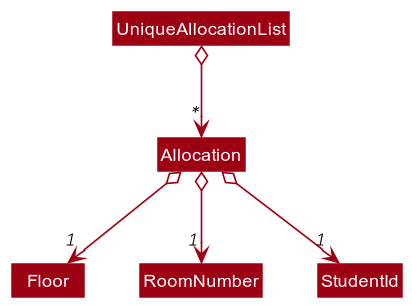

The diagram above was rendered by PlantUML. Its source (embedded in the PNG):
@startuml
!include style.puml

scale 1.5

skinparam arrowThickness 1.1
skinparam arrowColor MODEL_COLOR
skinparam classBackgroundColor MODEL_COLOR

class Allocation
class UniqueAllocationList
class Floor
class RoomNumber
class StudentId

UniqueAllocationList o--> "*" Allocation

Allocation o--> "1" Floor
Allocation o--> "1" RoomNumber
Allocation o--> "1" StudentId

@enduml